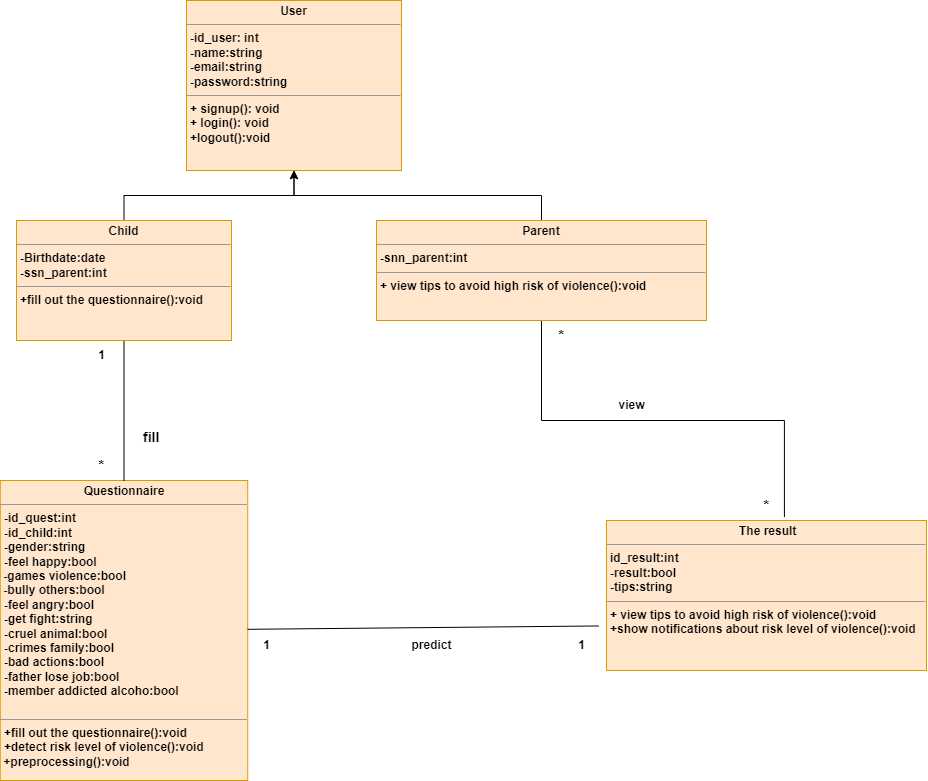

The diagram above was exported from draw.io. Its source (the exported page's mxGraphModel, read from the mxfile embedded in the PNG):
<mxGraphModel dx="1050" dy="1641" grid="1" gridSize="10" guides="1" tooltips="1" connect="1" arrows="1" fold="1" page="1" pageScale="1" pageWidth="850" pageHeight="1100" math="0" shadow="0">
  <root>
    <mxCell id="0" />
    <mxCell id="1" parent="0" />
    <mxCell id="D7j1-SZpJjjhlRX1eAqb-1" value="&lt;p style=&quot;margin:0px;margin-top:4px;text-align:center;&quot;&gt;&lt;span&gt;User&lt;/span&gt;&lt;/p&gt;&lt;hr size=&quot;1&quot;&gt;&lt;p style=&quot;margin:0px;margin-left:4px;&quot;&gt;-id_user: int&lt;/p&gt;&lt;p style=&quot;margin:0px;margin-left:4px;&quot;&gt;-name:string&lt;/p&gt;&lt;p style=&quot;margin:0px;margin-left:4px;&quot;&gt;-email:string&lt;/p&gt;&lt;p style=&quot;margin:0px;margin-left:4px;&quot;&gt;-password:string&lt;/p&gt;&lt;hr size=&quot;1&quot;&gt;&lt;p style=&quot;margin:0px;margin-left:4px;&quot;&gt;+ signup(): void&lt;br&gt;&lt;/p&gt;&lt;p style=&quot;margin:0px;margin-left:4px;&quot;&gt;+ login(): void&lt;/p&gt;&lt;p style=&quot;margin:0px;margin-left:4px;&quot;&gt;+logout():void&lt;/p&gt;&lt;p style=&quot;margin:0px;margin-left:4px;&quot;&gt;&lt;br&gt;&lt;/p&gt;&lt;p style=&quot;margin:0px;margin-left:4px;&quot;&gt;&lt;br&gt;&lt;/p&gt;&lt;p style=&quot;margin:0px;margin-left:4px;&quot;&gt;&lt;br&gt;&lt;/p&gt;&lt;p style=&quot;margin:0px;margin-left:4px;&quot;&gt;&lt;br&gt;&lt;/p&gt;&lt;p style=&quot;margin:0px;margin-left:4px;&quot;&gt;&lt;br&gt;&lt;/p&gt;&lt;p style=&quot;margin:0px;margin-left:4px;&quot;&gt;&lt;br&gt;&lt;/p&gt;" style="verticalAlign=top;align=left;overflow=fill;fontSize=12;fontFamily=Helvetica;html=1;fillColor=#ffe6cc;strokeColor=#d79b00;fontStyle=1" parent="1" vertex="1">
      <mxGeometry x="330" y="-450" width="215" height="170" as="geometry" />
    </mxCell>
    <mxCell id="D7j1-SZpJjjhlRX1eAqb-3" value="&lt;p style=&quot;margin:0px;margin-top:4px;text-align:center;&quot;&gt;Questionnaire&lt;br&gt;&lt;/p&gt;&lt;hr size=&quot;1&quot;&gt;&lt;p style=&quot;margin: 0px 0px 0px 4px;&quot;&gt;-id_quest:int&lt;/p&gt;&lt;p style=&quot;margin: 0px 0px 0px 4px;&quot;&gt;-id_child:int&lt;/p&gt;&lt;p style=&quot;margin: 0px 0px 0px 4px;&quot;&gt;-gender:string&lt;/p&gt;&lt;p style=&quot;margin: 0px 0px 0px 4px;&quot;&gt;-feel happy:bool&lt;br&gt;&lt;/p&gt;&amp;nbsp;-games violence:bool&lt;br&gt;&amp;nbsp;-bully others:bool&lt;p style=&quot;border-color: var(--border-color); margin: 0px 0px 0px 4px;&quot;&gt;-feel angry:bool&lt;/p&gt;&lt;p style=&quot;border-color: var(--border-color); margin: 0px 0px 0px 4px;&quot;&gt;-get fight:string&lt;/p&gt;&lt;p style=&quot;border-color: var(--border-color); margin: 0px 0px 0px 4px;&quot;&gt;-cruel animal:bool&lt;/p&gt;&lt;p style=&quot;border-color: var(--border-color); margin: 0px 0px 0px 4px;&quot;&gt;-crimes family:bool&lt;/p&gt;&lt;p style=&quot;border-color: var(--border-color); margin: 0px 0px 0px 4px;&quot;&gt;-bad actions:bool&lt;/p&gt;&lt;p style=&quot;border-color: var(--border-color); margin: 0px 0px 0px 4px;&quot;&gt;-father lose job:bool&lt;/p&gt;&lt;p style=&quot;border-color: var(--border-color); margin: 0px 0px 0px 4px;&quot;&gt;-member addicted alcoho:bool&lt;/p&gt;&lt;p style=&quot;margin: 0px 0px 0px 4px;&quot;&gt;&lt;br&gt;&lt;/p&gt;&lt;hr size=&quot;1&quot;&gt;&lt;p style=&quot;margin:0px;margin-left:4px;&quot;&gt;+fill out the questionnaire():void&lt;br&gt;&lt;/p&gt;&lt;p style=&quot;margin:0px;margin-left:4px;&quot;&gt;+detect risk level of violence():void&lt;br&gt;&lt;/p&gt;&amp;nbsp;+preprocessing():void" style="verticalAlign=top;align=left;overflow=fill;fontSize=12;fontFamily=Helvetica;html=1;fillColor=#ffe6cc;strokeColor=#d79b00;fontStyle=1" parent="1" vertex="1">
      <mxGeometry x="143.75" y="30" width="247.5" height="300" as="geometry" />
    </mxCell>
    <mxCell id="D7j1-SZpJjjhlRX1eAqb-5" value="&lt;font style=&quot;font-size: 14px;&quot;&gt;fill&lt;/font&gt;" style="text;whiteSpace=wrap;html=1;fontSize=16;fontFamily=Helvetica;fillColor=none;strokeColor=none;fontStyle=1" parent="1" vertex="1">
      <mxGeometry x="285" y="-30" width="90" height="40" as="geometry" />
    </mxCell>
    <mxCell id="D7j1-SZpJjjhlRX1eAqb-6" value="1" style="text;html=1;resizable=0;autosize=1;align=center;verticalAlign=middle;points=[];fillColor=none;strokeColor=none;rounded=0;fontStyle=1" parent="1" vertex="1">
      <mxGeometry x="395" y="180" width="30" height="30" as="geometry" />
    </mxCell>
    <mxCell id="D7j1-SZpJjjhlRX1eAqb-32" style="rounded=0;orthogonalLoop=1;jettySize=auto;html=1;endArrow=none;endFill=0;exitX=-0.024;exitY=0.703;exitDx=0;exitDy=0;exitPerimeter=0;" parent="1" source="D7j1-SZpJjjhlRX1eAqb-9" target="D7j1-SZpJjjhlRX1eAqb-3" edge="1">
      <mxGeometry relative="1" as="geometry" />
    </mxCell>
    <mxCell id="D7j1-SZpJjjhlRX1eAqb-9" value="&lt;p style=&quot;margin:0px;margin-top:4px;text-align:center;&quot;&gt;&amp;nbsp;The result&lt;br&gt;&lt;/p&gt;&lt;hr size=&quot;1&quot;&gt;&lt;p style=&quot;margin:0px;margin-left:4px;&quot;&gt;id_result:int&lt;/p&gt;&lt;p style=&quot;margin:0px;margin-left:4px;&quot;&gt;-result:bool&lt;br&gt;&lt;/p&gt;&lt;p style=&quot;margin:0px;margin-left:4px;&quot;&gt;-tips:string&lt;/p&gt;&lt;hr size=&quot;1&quot;&gt;&lt;p style=&quot;margin:0px;margin-left:4px;&quot;&gt;&lt;span style=&quot;background-color: initial;&quot;&gt;+ view tips to avoid high risk of violence():void&lt;/span&gt;&lt;br&gt;&lt;/p&gt;&lt;p style=&quot;border-color: var(--border-color); margin: 0px 0px 0px 4px;&quot;&gt;+show notifications about&amp;nbsp;risk level of violence():void&lt;br style=&quot;border-color: var(--border-color);&quot;&gt;&lt;/p&gt;&lt;div&gt;&lt;br&gt;&lt;/div&gt;" style="verticalAlign=top;align=left;overflow=fill;fontSize=12;fontFamily=Helvetica;html=1;fillColor=#ffe6cc;strokeColor=#d79b00;fontStyle=1" parent="1" vertex="1">
      <mxGeometry x="750" y="70" width="320" height="150" as="geometry" />
    </mxCell>
    <mxCell id="D7j1-SZpJjjhlRX1eAqb-10" value="view" style="text;html=1;align=center;verticalAlign=middle;resizable=0;points=[];autosize=1;strokeColor=none;fillColor=none;fontStyle=1" parent="1" vertex="1">
      <mxGeometry x="750" y="-60" width="50" height="30" as="geometry" />
    </mxCell>
    <mxCell id="D7j1-SZpJjjhlRX1eAqb-11" value="&lt;font style=&quot;font-size: 15px;&quot;&gt;*&lt;/font&gt;" style="text;html=1;align=center;verticalAlign=middle;resizable=0;points=[];autosize=1;strokeColor=none;fillColor=none;fontStyle=1" parent="1" vertex="1">
      <mxGeometry x="895" y="40" width="30" height="30" as="geometry" />
    </mxCell>
    <mxCell id="D7j1-SZpJjjhlRX1eAqb-13" value="predict" style="text;html=1;align=center;verticalAlign=middle;resizable=0;points=[];autosize=1;strokeColor=none;fillColor=none;fontStyle=1" parent="1" vertex="1">
      <mxGeometry x="545" y="180" width="60" height="30" as="geometry" />
    </mxCell>
    <mxCell id="D7j1-SZpJjjhlRX1eAqb-27" style="edgeStyle=orthogonalEdgeStyle;rounded=0;orthogonalLoop=1;jettySize=auto;html=1;entryX=0.5;entryY=1;entryDx=0;entryDy=0;" parent="1" source="D7j1-SZpJjjhlRX1eAqb-16" target="D7j1-SZpJjjhlRX1eAqb-1" edge="1">
      <mxGeometry relative="1" as="geometry" />
    </mxCell>
    <mxCell id="D7j1-SZpJjjhlRX1eAqb-30" style="edgeStyle=orthogonalEdgeStyle;rounded=0;orthogonalLoop=1;jettySize=auto;html=1;entryX=0.556;entryY=-0.023;entryDx=0;entryDy=0;entryPerimeter=0;endArrow=none;endFill=0;" parent="1" source="D7j1-SZpJjjhlRX1eAqb-16" target="D7j1-SZpJjjhlRX1eAqb-9" edge="1">
      <mxGeometry relative="1" as="geometry" />
    </mxCell>
    <mxCell id="D7j1-SZpJjjhlRX1eAqb-16" value="&lt;p style=&quot;margin:0px;margin-top:4px;text-align:center;&quot;&gt;&lt;span&gt;Parent&lt;/span&gt;&lt;/p&gt;&lt;hr size=&quot;1&quot;&gt;&lt;p style=&quot;margin:0px;margin-left:4px;&quot;&gt;-snn_parent:int&lt;/p&gt;&lt;hr size=&quot;1&quot;&gt;&lt;p style=&quot;margin:0px;margin-left:4px;&quot;&gt;&lt;span style=&quot;background-color: initial;&quot;&gt;+ view tips to avoid high risk of violence():void&lt;/span&gt;&lt;br&gt;&lt;/p&gt;&lt;p style=&quot;margin:0px;margin-left:4px;&quot;&gt;&lt;br&gt;&lt;/p&gt;&lt;p style=&quot;margin:0px;margin-left:4px;&quot;&gt;&lt;br&gt;&lt;/p&gt;&lt;p style=&quot;margin:0px;margin-left:4px;&quot;&gt;&lt;br&gt;&lt;/p&gt;&lt;p style=&quot;margin:0px;margin-left:4px;&quot;&gt;&lt;br&gt;&lt;/p&gt;&lt;p style=&quot;margin:0px;margin-left:4px;&quot;&gt;&lt;br&gt;&lt;/p&gt;" style="verticalAlign=top;align=left;overflow=fill;fontSize=12;fontFamily=Helvetica;html=1;fillColor=#ffe6cc;strokeColor=#d79b00;fontStyle=1" parent="1" vertex="1">
      <mxGeometry x="520" y="-230" width="330" height="100" as="geometry" />
    </mxCell>
    <mxCell id="D7j1-SZpJjjhlRX1eAqb-26" style="edgeStyle=orthogonalEdgeStyle;rounded=0;orthogonalLoop=1;jettySize=auto;html=1;entryX=0.5;entryY=1;entryDx=0;entryDy=0;" parent="1" source="D7j1-SZpJjjhlRX1eAqb-17" target="D7j1-SZpJjjhlRX1eAqb-1" edge="1">
      <mxGeometry relative="1" as="geometry" />
    </mxCell>
    <mxCell id="D7j1-SZpJjjhlRX1eAqb-29" style="edgeStyle=orthogonalEdgeStyle;rounded=0;orthogonalLoop=1;jettySize=auto;html=1;entryX=0.5;entryY=0;entryDx=0;entryDy=0;endArrow=none;endFill=0;" parent="1" source="D7j1-SZpJjjhlRX1eAqb-17" target="D7j1-SZpJjjhlRX1eAqb-3" edge="1">
      <mxGeometry relative="1" as="geometry" />
    </mxCell>
    <mxCell id="D7j1-SZpJjjhlRX1eAqb-17" value="&lt;p style=&quot;margin:0px;margin-top:4px;text-align:center;&quot;&gt;&lt;span&gt;Child&lt;/span&gt;&lt;/p&gt;&lt;hr size=&quot;1&quot;&gt;&lt;p style=&quot;margin:0px;margin-left:4px;&quot;&gt;-Birthdate:date&lt;/p&gt;&lt;p style=&quot;margin:0px;margin-left:4px;&quot;&gt;-ssn_parent:int&lt;/p&gt;&lt;hr size=&quot;1&quot;&gt;&lt;p style=&quot;margin:0px;margin-left:4px;&quot;&gt;+fill out the questionnaire():void&lt;br&gt;&lt;/p&gt;&lt;p style=&quot;margin:0px;margin-left:4px;&quot;&gt;&lt;br&gt;&lt;/p&gt;&lt;p style=&quot;margin:0px;margin-left:4px;&quot;&gt;&lt;br&gt;&lt;/p&gt;&lt;p style=&quot;margin:0px;margin-left:4px;&quot;&gt;&lt;br&gt;&lt;/p&gt;&lt;p style=&quot;margin:0px;margin-left:4px;&quot;&gt;&lt;br&gt;&lt;/p&gt;&lt;p style=&quot;margin:0px;margin-left:4px;&quot;&gt;&lt;br&gt;&lt;/p&gt;" style="verticalAlign=top;align=left;overflow=fill;fontSize=12;fontFamily=Helvetica;html=1;fillColor=#ffe6cc;strokeColor=#d79b00;fontStyle=1" parent="1" vertex="1">
      <mxGeometry x="160" y="-230" width="215" height="120" as="geometry" />
    </mxCell>
    <mxCell id="D7j1-SZpJjjhlRX1eAqb-31" value="&lt;font style=&quot;font-size: 15px;&quot;&gt;*&lt;/font&gt;" style="text;html=1;align=center;verticalAlign=middle;resizable=0;points=[];autosize=1;strokeColor=none;fillColor=none;fontStyle=1" parent="1" vertex="1">
      <mxGeometry x="690" y="-130" width="30" height="30" as="geometry" />
    </mxCell>
    <mxCell id="D7j1-SZpJjjhlRX1eAqb-33" value="1" style="text;html=1;resizable=0;autosize=1;align=center;verticalAlign=middle;points=[];fillColor=none;strokeColor=none;rounded=0;fontStyle=1" parent="1" vertex="1">
      <mxGeometry x="230" y="-110" width="30" height="30" as="geometry" />
    </mxCell>
    <mxCell id="D7j1-SZpJjjhlRX1eAqb-34" value="&lt;font style=&quot;font-size: 15px;&quot;&gt;*&lt;/font&gt;" style="text;html=1;align=center;verticalAlign=middle;resizable=0;points=[];autosize=1;strokeColor=none;fillColor=none;fontStyle=1" parent="1" vertex="1">
      <mxGeometry x="230" width="30" height="30" as="geometry" />
    </mxCell>
    <mxCell id="D7j1-SZpJjjhlRX1eAqb-35" value="1" style="text;html=1;resizable=0;autosize=1;align=center;verticalAlign=middle;points=[];fillColor=none;strokeColor=none;rounded=0;fontStyle=1" parent="1" vertex="1">
      <mxGeometry x="710" y="180" width="30" height="30" as="geometry" />
    </mxCell>
  </root>
</mxGraphModel>